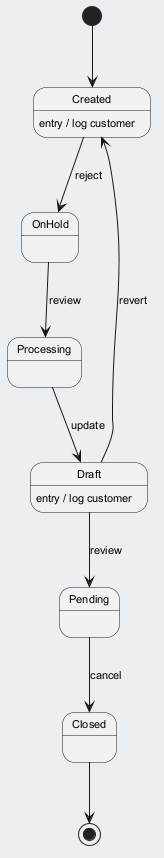

The diagram above was rendered by PlantUML. Its source (embedded in the PNG):
@startuml
skinparam backgroundColor #ECEFF1
skinparam classBackgroundColor #FFFFFF
skinparam classBorderColor #455A64
skinparam defaultFontSize 11
[*] --> Created
Created --> OnHold : reject
Created : entry / log customer
OnHold --> Processing : review
Processing --> Draft : update
Draft --> Pending : review
Draft : entry / log customer
Pending --> Closed : cancel
Draft --> Created : revert
Closed --> [*]
@enduml